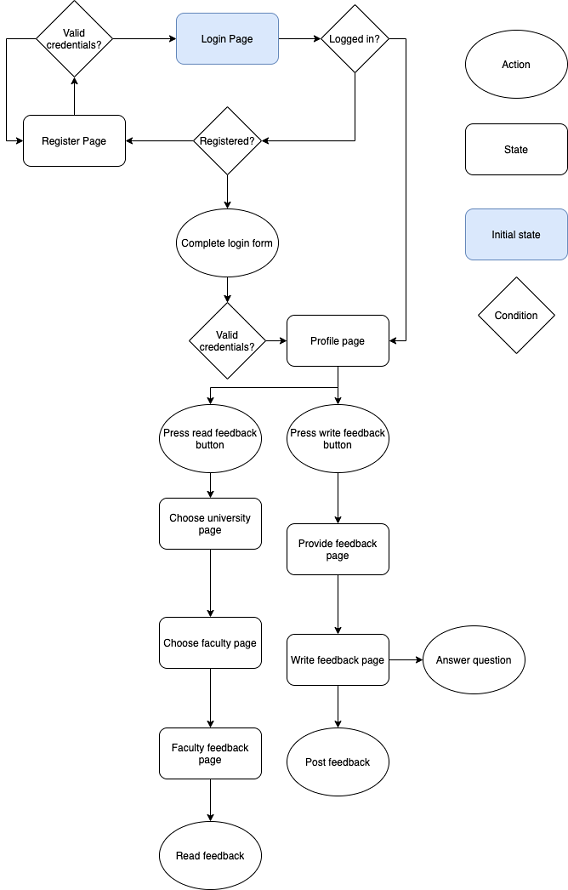

The diagram above was exported from draw.io. Its source (the exported page's mxGraphModel, read from the mxfile embedded in the PNG):
<mxGraphModel dx="946" dy="598" grid="1" gridSize="10" guides="1" tooltips="1" connect="1" arrows="1" fold="1" page="1" pageScale="1" pageWidth="850" pageHeight="1100" math="0" shadow="0">
  <root>
    <mxCell id="0" />
    <mxCell id="1" parent="0" />
    <mxCell id="jD7qOQwC3btRWHe2AtxG-16" style="edgeStyle=none;rounded=0;orthogonalLoop=1;jettySize=auto;html=1;entryX=0;entryY=0.5;entryDx=0;entryDy=0;" edge="1" parent="1" source="jD7qOQwC3btRWHe2AtxG-1" target="jD7qOQwC3btRWHe2AtxG-15">
      <mxGeometry relative="1" as="geometry" />
    </mxCell>
    <mxCell id="jD7qOQwC3btRWHe2AtxG-1" value="Login Page" style="rounded=1;whiteSpace=wrap;html=1;fillColor=#dae8fc;strokeColor=#6c8ebf;" vertex="1" parent="1">
      <mxGeometry x="210" y="30" width="120" height="60" as="geometry" />
    </mxCell>
    <mxCell id="jD7qOQwC3btRWHe2AtxG-6" style="edgeStyle=orthogonalEdgeStyle;rounded=0;orthogonalLoop=1;jettySize=auto;html=1;exitX=0.5;exitY=1;exitDx=0;exitDy=0;entryX=0.5;entryY=0;entryDx=0;entryDy=0;" edge="1" parent="1" source="jD7qOQwC3btRWHe2AtxG-2">
      <mxGeometry relative="1" as="geometry">
        <mxPoint x="270" y="260" as="targetPoint" />
      </mxGeometry>
    </mxCell>
    <mxCell id="jD7qOQwC3btRWHe2AtxG-7" style="edgeStyle=orthogonalEdgeStyle;rounded=0;orthogonalLoop=1;jettySize=auto;html=1;exitX=0;exitY=0.5;exitDx=0;exitDy=0;entryX=1;entryY=0.5;entryDx=0;entryDy=0;" edge="1" parent="1" source="jD7qOQwC3btRWHe2AtxG-2" target="jD7qOQwC3btRWHe2AtxG-3">
      <mxGeometry relative="1" as="geometry" />
    </mxCell>
    <mxCell id="jD7qOQwC3btRWHe2AtxG-2" value="Registered?" style="rhombus;whiteSpace=wrap;html=1;" vertex="1" parent="1">
      <mxGeometry x="230" y="140" width="80" height="80" as="geometry" />
    </mxCell>
    <mxCell id="jD7qOQwC3btRWHe2AtxG-9" style="edgeStyle=orthogonalEdgeStyle;rounded=0;orthogonalLoop=1;jettySize=auto;html=1;entryX=0.5;entryY=1;entryDx=0;entryDy=0;" edge="1" parent="1" source="jD7qOQwC3btRWHe2AtxG-3" target="jD7qOQwC3btRWHe2AtxG-8">
      <mxGeometry relative="1" as="geometry" />
    </mxCell>
    <mxCell id="jD7qOQwC3btRWHe2AtxG-3" value="Register Page" style="rounded=1;whiteSpace=wrap;html=1;" vertex="1" parent="1">
      <mxGeometry x="30" y="150" width="120" height="60" as="geometry" />
    </mxCell>
    <mxCell id="jD7qOQwC3btRWHe2AtxG-12" style="edgeStyle=none;rounded=0;orthogonalLoop=1;jettySize=auto;html=1;" edge="1" parent="1">
      <mxGeometry relative="1" as="geometry">
        <mxPoint x="270" y="370" as="targetPoint" />
        <mxPoint x="270" y="320" as="sourcePoint" />
      </mxGeometry>
    </mxCell>
    <mxCell id="jD7qOQwC3btRWHe2AtxG-10" style="edgeStyle=orthogonalEdgeStyle;rounded=0;orthogonalLoop=1;jettySize=auto;html=1;entryX=0;entryY=0.5;entryDx=0;entryDy=0;" edge="1" parent="1" source="jD7qOQwC3btRWHe2AtxG-8" target="jD7qOQwC3btRWHe2AtxG-1">
      <mxGeometry relative="1" as="geometry" />
    </mxCell>
    <mxCell id="jD7qOQwC3btRWHe2AtxG-11" style="rounded=0;orthogonalLoop=1;jettySize=auto;html=1;entryX=0;entryY=0.5;entryDx=0;entryDy=0;" edge="1" parent="1" source="jD7qOQwC3btRWHe2AtxG-8" target="jD7qOQwC3btRWHe2AtxG-3">
      <mxGeometry relative="1" as="geometry">
        <mxPoint x="20" y="180" as="targetPoint" />
        <Array as="points">
          <mxPoint x="10" y="60" />
          <mxPoint x="10" y="180" />
        </Array>
      </mxGeometry>
    </mxCell>
    <mxCell id="jD7qOQwC3btRWHe2AtxG-8" value="Valid credentials?" style="rhombus;whiteSpace=wrap;html=1;" vertex="1" parent="1">
      <mxGeometry x="45" y="15" width="90" height="90" as="geometry" />
    </mxCell>
    <mxCell id="jD7qOQwC3btRWHe2AtxG-20" style="edgeStyle=orthogonalEdgeStyle;rounded=0;orthogonalLoop=1;jettySize=auto;html=1;" edge="1" parent="1" source="jD7qOQwC3btRWHe2AtxG-13" target="jD7qOQwC3btRWHe2AtxG-14">
      <mxGeometry relative="1" as="geometry" />
    </mxCell>
    <mxCell id="jD7qOQwC3btRWHe2AtxG-13" value="Valid credentials?" style="rhombus;whiteSpace=wrap;html=1;" vertex="1" parent="1">
      <mxGeometry x="225" y="370" width="90" height="90" as="geometry" />
    </mxCell>
    <mxCell id="jD7qOQwC3btRWHe2AtxG-45" style="edgeStyle=orthogonalEdgeStyle;rounded=0;orthogonalLoop=1;jettySize=auto;html=1;" edge="1" parent="1" source="jD7qOQwC3btRWHe2AtxG-14" target="jD7qOQwC3btRWHe2AtxG-44">
      <mxGeometry relative="1" as="geometry" />
    </mxCell>
    <mxCell id="jD7qOQwC3btRWHe2AtxG-48" style="edgeStyle=orthogonalEdgeStyle;rounded=0;orthogonalLoop=1;jettySize=auto;html=1;entryX=0.5;entryY=0;entryDx=0;entryDy=0;" edge="1" parent="1" source="jD7qOQwC3btRWHe2AtxG-14" target="jD7qOQwC3btRWHe2AtxG-43">
      <mxGeometry relative="1" as="geometry">
        <Array as="points">
          <mxPoint x="400" y="470" />
          <mxPoint x="250" y="470" />
        </Array>
      </mxGeometry>
    </mxCell>
    <mxCell id="jD7qOQwC3btRWHe2AtxG-14" value="Profile page" style="rounded=1;whiteSpace=wrap;html=1;" vertex="1" parent="1">
      <mxGeometry x="340" y="385" width="120" height="60" as="geometry" />
    </mxCell>
    <mxCell id="jD7qOQwC3btRWHe2AtxG-18" style="edgeStyle=orthogonalEdgeStyle;rounded=0;orthogonalLoop=1;jettySize=auto;html=1;entryX=1;entryY=0.5;entryDx=0;entryDy=0;" edge="1" parent="1" source="jD7qOQwC3btRWHe2AtxG-15" target="jD7qOQwC3btRWHe2AtxG-14">
      <mxGeometry relative="1" as="geometry">
        <mxPoint x="420" y="430" as="targetPoint" />
        <Array as="points">
          <mxPoint x="480" y="60" />
          <mxPoint x="480" y="415" />
        </Array>
      </mxGeometry>
    </mxCell>
    <mxCell id="jD7qOQwC3btRWHe2AtxG-19" style="edgeStyle=orthogonalEdgeStyle;rounded=0;orthogonalLoop=1;jettySize=auto;html=1;entryX=1;entryY=0.5;entryDx=0;entryDy=0;" edge="1" parent="1" source="jD7qOQwC3btRWHe2AtxG-15" target="jD7qOQwC3btRWHe2AtxG-2">
      <mxGeometry relative="1" as="geometry">
        <Array as="points">
          <mxPoint x="420" y="180" />
        </Array>
      </mxGeometry>
    </mxCell>
    <mxCell id="jD7qOQwC3btRWHe2AtxG-15" value="Logged in?" style="rhombus;whiteSpace=wrap;html=1;" vertex="1" parent="1">
      <mxGeometry x="380" y="20" width="80" height="80" as="geometry" />
    </mxCell>
    <mxCell id="jD7qOQwC3btRWHe2AtxG-40" style="edgeStyle=orthogonalEdgeStyle;rounded=0;orthogonalLoop=1;jettySize=auto;html=1;entryX=0.5;entryY=0;entryDx=0;entryDy=0;" edge="1" parent="1" source="jD7qOQwC3btRWHe2AtxG-21" target="jD7qOQwC3btRWHe2AtxG-22">
      <mxGeometry relative="1" as="geometry" />
    </mxCell>
    <mxCell id="jD7qOQwC3btRWHe2AtxG-21" value="Provide feedback page" style="rounded=1;whiteSpace=wrap;html=1;" vertex="1" parent="1">
      <mxGeometry x="340" y="630" width="120" height="60" as="geometry" />
    </mxCell>
    <mxCell id="jD7qOQwC3btRWHe2AtxG-41" style="edgeStyle=orthogonalEdgeStyle;rounded=0;orthogonalLoop=1;jettySize=auto;html=1;entryX=0.5;entryY=0;entryDx=0;entryDy=0;" edge="1" parent="1" source="jD7qOQwC3btRWHe2AtxG-22" target="jD7qOQwC3btRWHe2AtxG-27">
      <mxGeometry relative="1" as="geometry" />
    </mxCell>
    <mxCell id="jD7qOQwC3btRWHe2AtxG-50" style="edgeStyle=orthogonalEdgeStyle;rounded=0;orthogonalLoop=1;jettySize=auto;html=1;entryX=0;entryY=0.5;entryDx=0;entryDy=0;" edge="1" parent="1" source="jD7qOQwC3btRWHe2AtxG-22" target="jD7qOQwC3btRWHe2AtxG-49">
      <mxGeometry relative="1" as="geometry" />
    </mxCell>
    <mxCell id="jD7qOQwC3btRWHe2AtxG-22" value="Write feedback page" style="rounded=1;whiteSpace=wrap;html=1;" vertex="1" parent="1">
      <mxGeometry x="340" y="760" width="120" height="60" as="geometry" />
    </mxCell>
    <mxCell id="jD7qOQwC3btRWHe2AtxG-34" style="edgeStyle=orthogonalEdgeStyle;rounded=0;orthogonalLoop=1;jettySize=auto;html=1;" edge="1" parent="1" source="jD7qOQwC3btRWHe2AtxG-23" target="jD7qOQwC3btRWHe2AtxG-24">
      <mxGeometry relative="1" as="geometry" />
    </mxCell>
    <mxCell id="jD7qOQwC3btRWHe2AtxG-23" value="Choose university page" style="rounded=1;whiteSpace=wrap;html=1;" vertex="1" parent="1">
      <mxGeometry x="190" y="600" width="120" height="60" as="geometry" />
    </mxCell>
    <mxCell id="jD7qOQwC3btRWHe2AtxG-35" style="edgeStyle=orthogonalEdgeStyle;rounded=0;orthogonalLoop=1;jettySize=auto;html=1;entryX=0.5;entryY=0;entryDx=0;entryDy=0;" edge="1" parent="1" source="jD7qOQwC3btRWHe2AtxG-24" target="jD7qOQwC3btRWHe2AtxG-25">
      <mxGeometry relative="1" as="geometry" />
    </mxCell>
    <mxCell id="jD7qOQwC3btRWHe2AtxG-24" value="Choose faculty page" style="rounded=1;whiteSpace=wrap;html=1;" vertex="1" parent="1">
      <mxGeometry x="190" y="740" width="120" height="60" as="geometry" />
    </mxCell>
    <mxCell id="jD7qOQwC3btRWHe2AtxG-39" style="edgeStyle=orthogonalEdgeStyle;rounded=0;orthogonalLoop=1;jettySize=auto;html=1;entryX=0.5;entryY=0;entryDx=0;entryDy=0;" edge="1" parent="1" source="jD7qOQwC3btRWHe2AtxG-25" target="jD7qOQwC3btRWHe2AtxG-38">
      <mxGeometry relative="1" as="geometry" />
    </mxCell>
    <mxCell id="jD7qOQwC3btRWHe2AtxG-25" value="Faculty feedback page" style="rounded=1;whiteSpace=wrap;html=1;" vertex="1" parent="1">
      <mxGeometry x="190" y="870" width="120" height="60" as="geometry" />
    </mxCell>
    <mxCell id="jD7qOQwC3btRWHe2AtxG-26" value="Action" style="ellipse;whiteSpace=wrap;html=1;" vertex="1" parent="1">
      <mxGeometry x="550" y="50" width="120" height="80" as="geometry" />
    </mxCell>
    <mxCell id="jD7qOQwC3btRWHe2AtxG-27" value="Post feedback" style="ellipse;whiteSpace=wrap;html=1;" vertex="1" parent="1">
      <mxGeometry x="340" y="870" width="120" height="80" as="geometry" />
    </mxCell>
    <mxCell id="jD7qOQwC3btRWHe2AtxG-28" value="State" style="rounded=1;whiteSpace=wrap;html=1;" vertex="1" parent="1">
      <mxGeometry x="550" y="160" width="120" height="60" as="geometry" />
    </mxCell>
    <mxCell id="jD7qOQwC3btRWHe2AtxG-29" value="Initial state" style="rounded=1;whiteSpace=wrap;html=1;fillColor=#dae8fc;strokeColor=#6c8ebf;" vertex="1" parent="1">
      <mxGeometry x="550" y="260" width="120" height="60" as="geometry" />
    </mxCell>
    <mxCell id="jD7qOQwC3btRWHe2AtxG-30" value="Condition" style="rhombus;whiteSpace=wrap;html=1;" vertex="1" parent="1">
      <mxGeometry x="565" y="340" width="90" height="90" as="geometry" />
    </mxCell>
    <mxCell id="jD7qOQwC3btRWHe2AtxG-32" value="" style="edgeStyle=orthogonalEdgeStyle;rounded=0;orthogonalLoop=1;jettySize=auto;html=1;" edge="1" parent="1" source="jD7qOQwC3btRWHe2AtxG-31" target="jD7qOQwC3btRWHe2AtxG-13">
      <mxGeometry relative="1" as="geometry" />
    </mxCell>
    <mxCell id="jD7qOQwC3btRWHe2AtxG-31" value="&lt;span&gt;Complete login form&lt;/span&gt;" style="ellipse;whiteSpace=wrap;html=1;" vertex="1" parent="1">
      <mxGeometry x="210" y="260" width="120" height="80" as="geometry" />
    </mxCell>
    <mxCell id="jD7qOQwC3btRWHe2AtxG-38" value="Read feedback" style="ellipse;whiteSpace=wrap;html=1;" vertex="1" parent="1">
      <mxGeometry x="190" y="980" width="120" height="80" as="geometry" />
    </mxCell>
    <mxCell id="jD7qOQwC3btRWHe2AtxG-46" style="edgeStyle=orthogonalEdgeStyle;rounded=0;orthogonalLoop=1;jettySize=auto;html=1;exitX=0.5;exitY=1;exitDx=0;exitDy=0;" edge="1" parent="1" source="jD7qOQwC3btRWHe2AtxG-43" target="jD7qOQwC3btRWHe2AtxG-23">
      <mxGeometry relative="1" as="geometry" />
    </mxCell>
    <mxCell id="jD7qOQwC3btRWHe2AtxG-43" value="&lt;span&gt;Press read feedback button&lt;/span&gt;" style="ellipse;whiteSpace=wrap;html=1;" vertex="1" parent="1">
      <mxGeometry x="190" y="490" width="120" height="80" as="geometry" />
    </mxCell>
    <mxCell id="jD7qOQwC3btRWHe2AtxG-47" style="edgeStyle=orthogonalEdgeStyle;rounded=0;orthogonalLoop=1;jettySize=auto;html=1;" edge="1" parent="1" source="jD7qOQwC3btRWHe2AtxG-44" target="jD7qOQwC3btRWHe2AtxG-21">
      <mxGeometry relative="1" as="geometry" />
    </mxCell>
    <mxCell id="jD7qOQwC3btRWHe2AtxG-44" value="&lt;span&gt;Press write feedback button&lt;/span&gt;" style="ellipse;whiteSpace=wrap;html=1;" vertex="1" parent="1">
      <mxGeometry x="340" y="490" width="120" height="80" as="geometry" />
    </mxCell>
    <mxCell id="jD7qOQwC3btRWHe2AtxG-49" value="Answer question" style="ellipse;whiteSpace=wrap;html=1;" vertex="1" parent="1">
      <mxGeometry x="500" y="750" width="120" height="80" as="geometry" />
    </mxCell>
  </root>
</mxGraphModel>